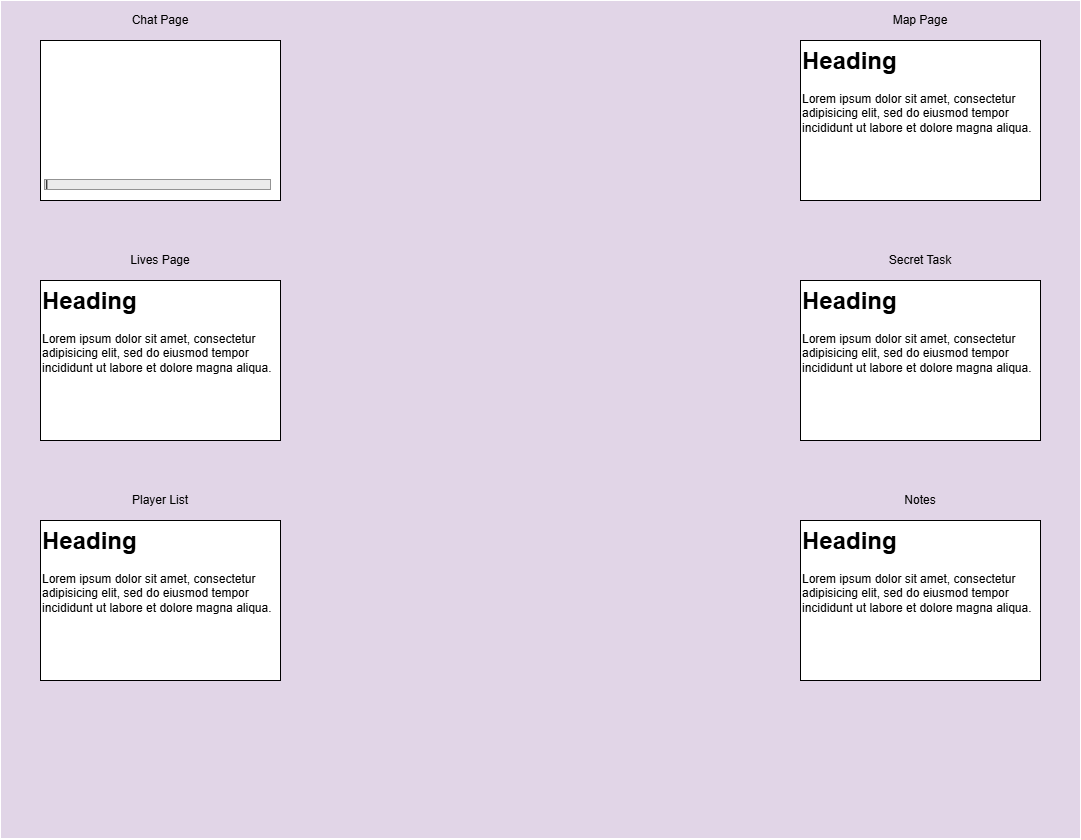

The diagram above was exported from draw.io. Its source (the exported page's mxGraphModel, read from the mxfile embedded in the PNG):
<mxGraphModel dx="3585" dy="1845" grid="1" gridSize="10" guides="1" tooltips="1" connect="1" arrows="1" fold="1" page="1" pageScale="1" pageWidth="1100" pageHeight="850" background="#ffffff" math="0" shadow="0">
  <root>
    <mxCell id="0" />
    <mxCell id="1" parent="0" />
    <mxCell id="JOOw1-YmbWxEZVj6f0_K-1" value="" style="rounded=0;whiteSpace=wrap;html=1;fillColor=#e1d5e7;strokeColor=#ffffff;gradientColor=none;" parent="1" vertex="1">
      <mxGeometry width="1080" height="838" as="geometry" />
    </mxCell>
    <mxCell id="mvV9RWZT9UzDimQNJRxK-1" value="" style="rounded=0;whiteSpace=wrap;html=1;" parent="1" vertex="1">
      <mxGeometry x="40" y="40" width="240" height="160" as="geometry" />
    </mxCell>
    <mxCell id="JOOw1-YmbWxEZVj6f0_K-12" value="" style="rounded=0;whiteSpace=wrap;html=1;fillStyle=auto;fillColor=#CCCCCC;gradientColor=none;gradientDirection=west;strokeColor=default;glass=0;shadow=0;opacity=40;" parent="1" vertex="1">
      <mxGeometry x="44" y="179" width="226" height="10" as="geometry" />
    </mxCell>
    <mxCell id="mvV9RWZT9UzDimQNJRxK-2" value="Chat Page" style="text;html=1;align=center;verticalAlign=middle;whiteSpace=wrap;rounded=0;" parent="1" vertex="1">
      <mxGeometry x="120" width="80" height="40" as="geometry" />
    </mxCell>
    <mxCell id="mvV9RWZT9UzDimQNJRxK-6" value="" style="rounded=0;whiteSpace=wrap;html=1;" parent="1" vertex="1">
      <mxGeometry x="40" y="280" width="240" height="160" as="geometry" />
    </mxCell>
    <mxCell id="mvV9RWZT9UzDimQNJRxK-9" value="Lives Page" style="text;html=1;align=center;verticalAlign=middle;whiteSpace=wrap;rounded=0;" parent="1" vertex="1">
      <mxGeometry x="120" y="240" width="80" height="40" as="geometry" />
    </mxCell>
    <mxCell id="mvV9RWZT9UzDimQNJRxK-10" value="" style="rounded=0;whiteSpace=wrap;html=1;" parent="1" vertex="1">
      <mxGeometry x="40" y="520" width="240" height="160" as="geometry" />
    </mxCell>
    <mxCell id="mvV9RWZT9UzDimQNJRxK-13" value="Player List" style="text;html=1;align=center;verticalAlign=middle;whiteSpace=wrap;rounded=0;" parent="1" vertex="1">
      <mxGeometry x="120" y="480" width="80" height="40" as="geometry" />
    </mxCell>
    <mxCell id="mvV9RWZT9UzDimQNJRxK-17" value="" style="rounded=0;whiteSpace=wrap;html=1;" parent="1" vertex="1">
      <mxGeometry x="800" y="40" width="240" height="160" as="geometry" />
    </mxCell>
    <mxCell id="mvV9RWZT9UzDimQNJRxK-18" value="" style="rounded=0;whiteSpace=wrap;html=1;" parent="1" vertex="1">
      <mxGeometry x="800" y="280" width="240" height="160" as="geometry" />
    </mxCell>
    <mxCell id="mvV9RWZT9UzDimQNJRxK-19" value="" style="rounded=0;whiteSpace=wrap;html=1;" parent="1" vertex="1">
      <mxGeometry x="800" y="520" width="240" height="160" as="geometry" />
    </mxCell>
    <mxCell id="mvV9RWZT9UzDimQNJRxK-26" value="Map Page" style="text;html=1;align=center;verticalAlign=middle;whiteSpace=wrap;rounded=0;" parent="1" vertex="1">
      <mxGeometry x="880" width="80" height="40" as="geometry" />
    </mxCell>
    <mxCell id="mvV9RWZT9UzDimQNJRxK-27" value="Secret Task" style="text;html=1;align=center;verticalAlign=middle;whiteSpace=wrap;rounded=0;" parent="1" vertex="1">
      <mxGeometry x="880" y="240" width="80" height="40" as="geometry" />
    </mxCell>
    <mxCell id="mvV9RWZT9UzDimQNJRxK-28" value="Notes" style="text;html=1;align=center;verticalAlign=middle;whiteSpace=wrap;rounded=0;" parent="1" vertex="1">
      <mxGeometry x="880" y="480" width="80" height="40" as="geometry" />
    </mxCell>
    <mxCell id="JOOw1-YmbWxEZVj6f0_K-5" value="&lt;h1 style=&quot;margin-top: 0px;&quot;&gt;Heading&lt;/h1&gt;&lt;p&gt;Lorem ipsum dolor sit amet, consectetur adipisicing elit, sed do eiusmod tempor incididunt ut labore et dolore magna aliqua.&lt;/p&gt;" style="text;html=1;whiteSpace=wrap;overflow=hidden;rounded=0;" parent="1" vertex="1">
      <mxGeometry x="40" y="280" width="240" height="160" as="geometry" />
    </mxCell>
    <mxCell id="JOOw1-YmbWxEZVj6f0_K-6" value="&lt;h1 style=&quot;margin-top: 0px;&quot;&gt;Heading&lt;/h1&gt;&lt;p&gt;Lorem ipsum dolor sit amet, consectetur adipisicing elit, sed do eiusmod tempor incididunt ut labore et dolore magna aliqua.&lt;/p&gt;" style="text;html=1;whiteSpace=wrap;overflow=hidden;rounded=0;" parent="1" vertex="1">
      <mxGeometry x="40" y="520" width="240" height="160" as="geometry" />
    </mxCell>
    <mxCell id="JOOw1-YmbWxEZVj6f0_K-7" value="&lt;h1 style=&quot;margin-top: 0px;&quot;&gt;&lt;br&gt;&lt;/h1&gt;&lt;div&gt;&lt;br&gt;&lt;/div&gt;&lt;div&gt;&lt;br&gt;&lt;/div&gt;&lt;div&gt;&lt;br&gt;&lt;/div&gt;&lt;div&gt;&lt;br&gt;&lt;/div&gt;&lt;div&gt;&lt;br&gt;&lt;/div&gt;&lt;div&gt;&lt;br&gt;&lt;/div&gt;&lt;div&gt;&amp;nbsp;l&lt;/div&gt;" style="text;html=1;whiteSpace=wrap;overflow=hidden;rounded=0;fillColor=none;" parent="1" vertex="1">
      <mxGeometry x="40" y="40" width="240" height="160" as="geometry" />
    </mxCell>
    <mxCell id="JOOw1-YmbWxEZVj6f0_K-8" value="&lt;h1 style=&quot;margin-top: 0px;&quot;&gt;Heading&lt;/h1&gt;&lt;p&gt;Lorem ipsum dolor sit amet, consectetur adipisicing elit, sed do eiusmod tempor incididunt ut labore et dolore magna aliqua.&lt;/p&gt;" style="text;html=1;whiteSpace=wrap;overflow=hidden;rounded=0;" parent="1" vertex="1">
      <mxGeometry x="800" y="40" width="240" height="160" as="geometry" />
    </mxCell>
    <mxCell id="JOOw1-YmbWxEZVj6f0_K-9" value="&lt;h1 style=&quot;margin-top: 0px;&quot;&gt;Heading&lt;/h1&gt;&lt;p&gt;Lorem ipsum dolor sit amet, consectetur adipisicing elit, sed do eiusmod tempor incididunt ut labore et dolore magna aliqua.&lt;/p&gt;" style="text;html=1;whiteSpace=wrap;overflow=hidden;rounded=0;" parent="1" vertex="1">
      <mxGeometry x="800" y="280" width="240" height="160" as="geometry" />
    </mxCell>
    <mxCell id="JOOw1-YmbWxEZVj6f0_K-10" value="&lt;h1 style=&quot;margin-top: 0px;&quot;&gt;Heading&lt;/h1&gt;&lt;p&gt;Lorem ipsum dolor sit amet, consectetur adipisicing elit, sed do eiusmod tempor incididunt ut labore et dolore magna aliqua.&lt;/p&gt;" style="text;html=1;whiteSpace=wrap;overflow=hidden;rounded=0;" parent="1" vertex="1">
      <mxGeometry x="800" y="520" width="240" height="160" as="geometry" />
    </mxCell>
  </root>
</mxGraphModel>